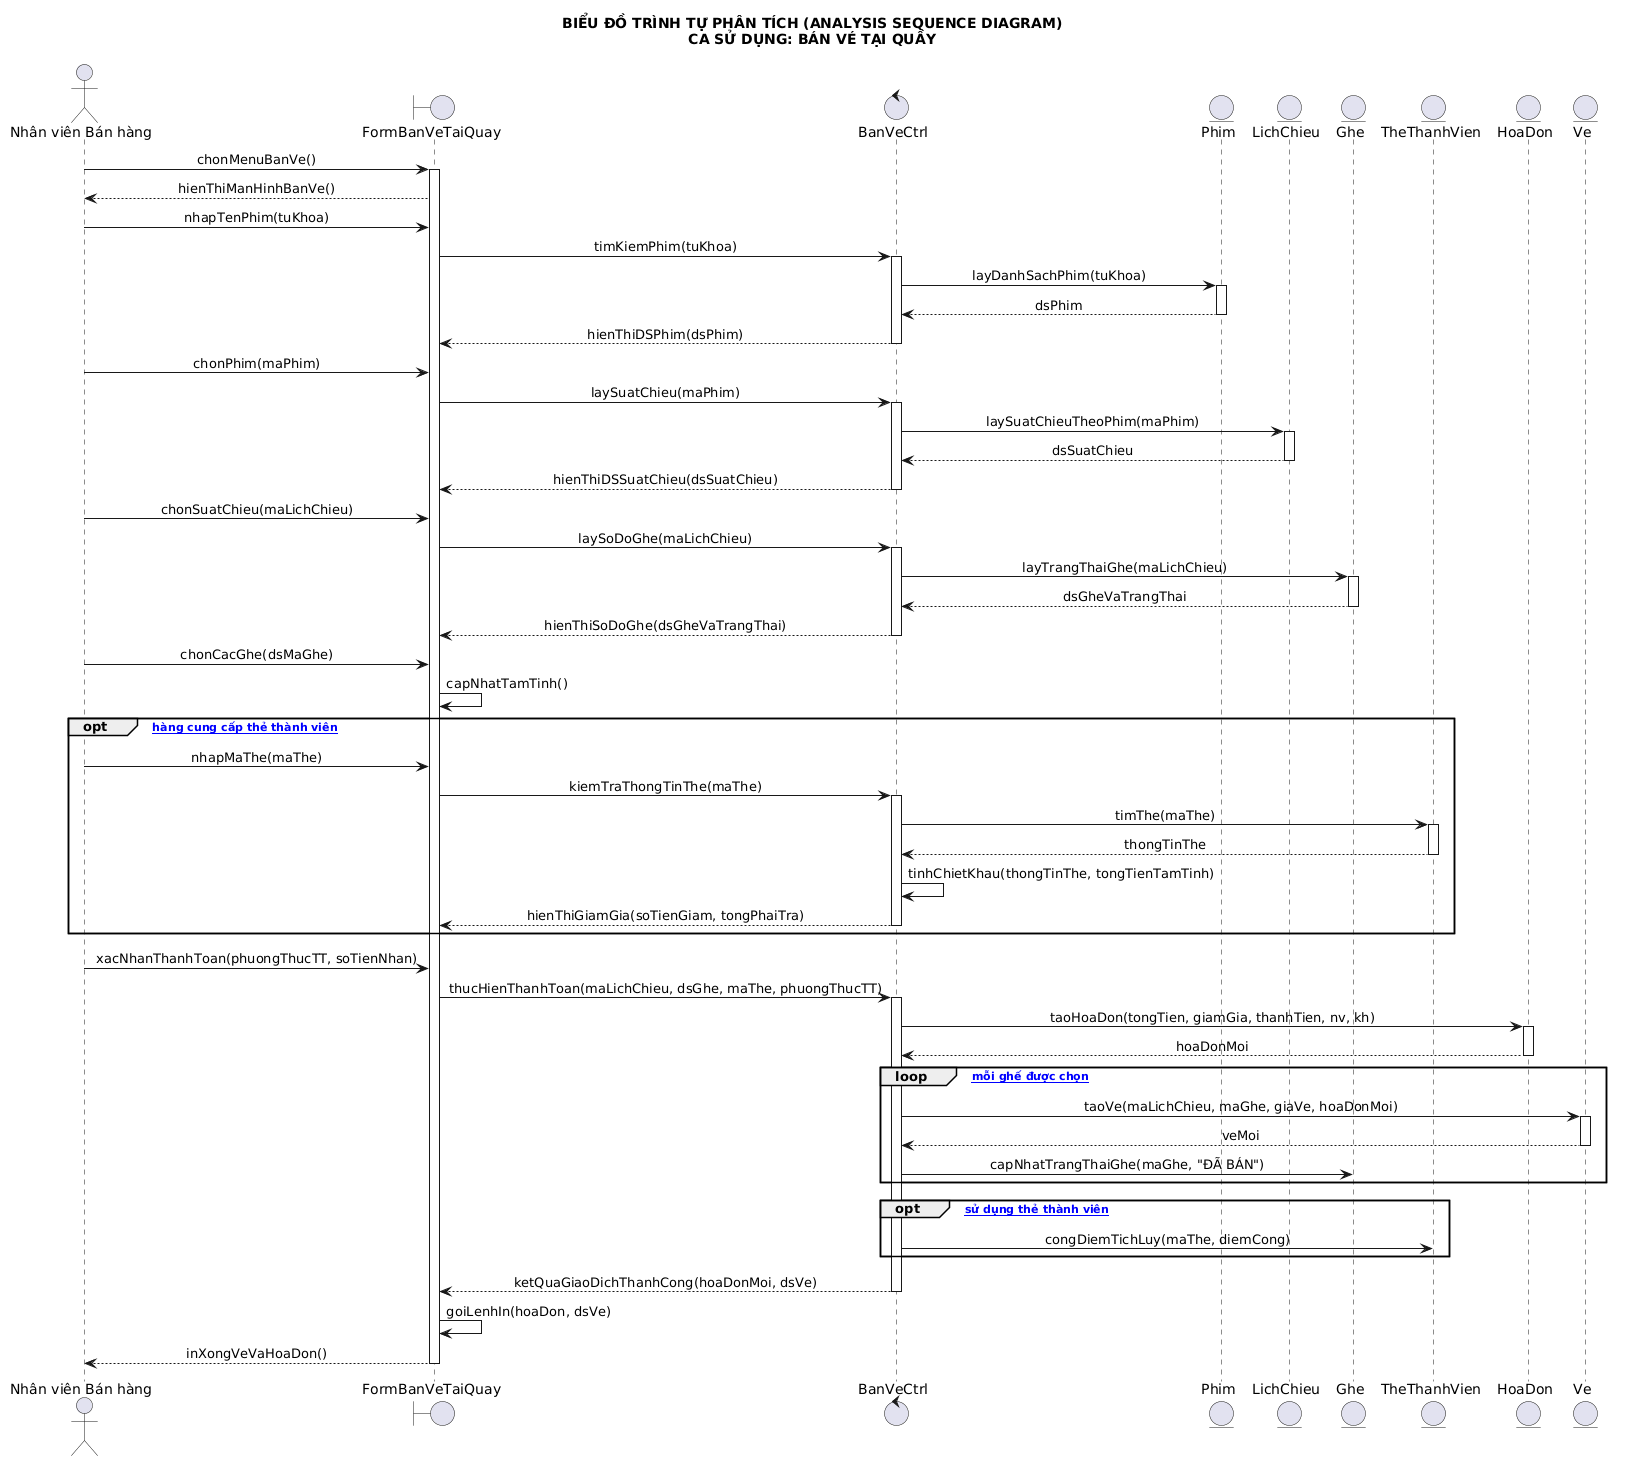

The diagram above was rendered by PlantUML. Its source (embedded in the PNG):
@startuml
skinparam backgroundColor #FFFFFF
skinparam shadowing false
skinparam sequenceMessageAlign center
skinparam responseMessageBelowArrow true

title BIỂU ĐỒ TRÌNH TỰ PHÂN TÍCH (ANALYSIS SEQUENCE DIAGRAM)\nCA SỬ DỤNG: BÁN VÉ TẠI QUẦY

actor "Nhân viên Bán hàng" as NV
boundary "FormBanVeTaiQuay" as Form
control "BanVeCtrl" as Ctrl
entity "Phim" as EntPhim
entity "LichChieu" as EntLich
entity "Ghe" as EntGhe
entity "TheThanhVien" as EntThe
entity "HoaDon" as EntHD
entity "Ve" as EntVe

NV -> Form : chonMenuBanVe()
activate Form
Form --> NV : hienThiManHinhBanVe()

NV -> Form : nhapTenPhim(tuKhoa)
Form -> Ctrl : timKiemPhim(tuKhoa)
activate Ctrl
Ctrl -> EntPhim : layDanhSachPhim(tuKhoa)
activate EntPhim
EntPhim --> Ctrl : dsPhim
deactivate EntPhim
Ctrl --> Form : hienThiDSPhim(dsPhim)
deactivate Ctrl

NV -> Form : chonPhim(maPhim)
Form -> Ctrl : laySuatChieu(maPhim)
activate Ctrl
Ctrl -> EntLich : laySuatChieuTheoPhim(maPhim)
activate EntLich
EntLich --> Ctrl : dsSuatChieu
deactivate EntLich
Ctrl --> Form : hienThiDSSuatChieu(dsSuatChieu)
deactivate Ctrl

NV -> Form : chonSuatChieu(maLichChieu)
Form -> Ctrl : laySoDoGhe(maLichChieu)
activate Ctrl
Ctrl -> EntGhe : layTrangThaiGhe(maLichChieu)
activate EntGhe
EntGhe --> Ctrl : dsGheVaTrangThai
deactivate EntGhe
Ctrl --> Form : hienThiSoDoGhe(dsGheVaTrangThai)
deactivate Ctrl

NV -> Form : chonCacGhe(dsMaGhe)
Form -> Form : capNhatTamTinh()

opt [Khách hàng cung cấp thẻ thành viên]
    NV -> Form : nhapMaThe(maThe)
    Form -> Ctrl : kiemTraThongTinThe(maThe)
    activate Ctrl
    Ctrl -> EntThe : timThe(maThe)
    activate EntThe
    EntThe --> Ctrl : thongTinThe
    deactivate EntThe
    Ctrl -> Ctrl : tinhChietKhau(thongTinThe, tongTienTamTinh)
    Ctrl --> Form : hienThiGiamGia(soTienGiam, tongPhaiTra)
    deactivate Ctrl
end

NV -> Form : xacNhanThanhToan(phuongThucTT, soTienNhan)
Form -> Ctrl : thucHienThanhToan(maLichChieu, dsGhe, maThe, phuongThucTT)
activate Ctrl

Ctrl -> EntHD : taoHoaDon(tongTien, giamGia, thanhTien, nv, kh)
activate EntHD
EntHD --> Ctrl : hoaDonMoi
deactivate EntHD

loop [Với mỗi ghế được chọn]
    Ctrl -> EntVe : taoVe(maLichChieu, maGhe, giaVe, hoaDonMoi)
    activate EntVe
    EntVe --> Ctrl : veMoi
    deactivate EntVe
    Ctrl -> EntGhe : capNhatTrangThaiGhe(maGhe, "ĐÃ BÁN")
end

opt [Có sử dụng thẻ thành viên]
    Ctrl -> EntThe : congDiemTichLuy(maThe, diemCong)
end

Ctrl --> Form : ketQuaGiaoDichThanhCong(hoaDonMoi, dsVe)
deactivate Ctrl

Form -> Form : goiLenhIn(hoaDon, dsVe)
Form --> NV : inXongVeVaHoaDon()
deactivate Form
@enduml